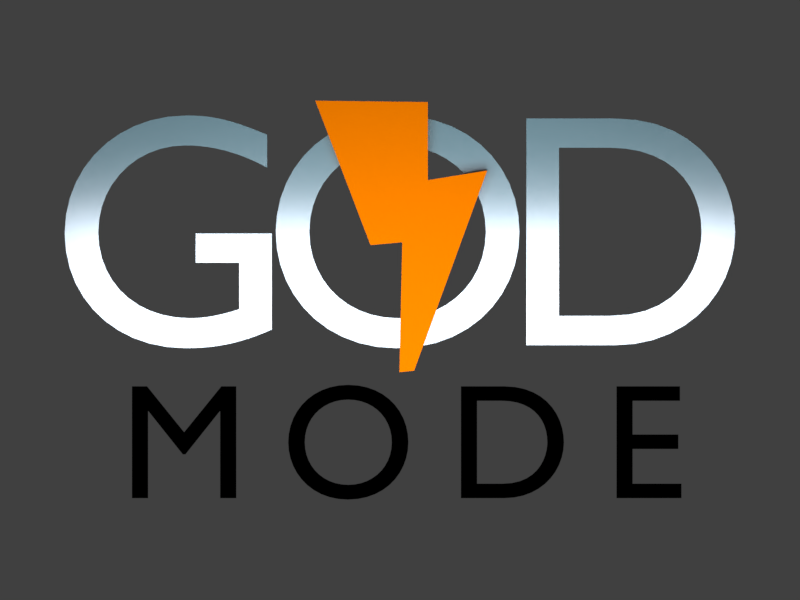 # Source: God_Mode.blend  (saved by Blender 2.78.0; exported with 4.5.12 LTS)
import bpy
from mathutils import Matrix  # noqa: F401  (used for matrix-valued properties, if any)

bpy.ops.wm.read_factory_settings(use_empty=True)
scene = bpy.context.scene
scene.name = 'Scene'

# ---- collections
col_collection_1 = bpy.data.collections.new('Collection 1'); scene.collection.children.link(col_collection_1)

# ---- materials (node trees are filled in below, after node groups)
mat_material_002 = bpy.data.materials.new('Material.002')
mat_material_002.alpha_threshold = 0.0
mat_material_002.diffuse_color = (0.8, 0.2467, 0.06568, 1.0)
mat_material_002.roughness = 0.5
mat_mode = bpy.data.materials.new('Mode')
mat_mode.alpha_threshold = 0.0
mat_mode.diffuse_color = (0.01002, 0.01002, 0.01002, 1.0)
mat_mode.roughness = 0.5
mat_material_004 = bpy.data.materials.new('Material.004')
mat_material_004.alpha_threshold = 0.0
mat_material_004.diffuse_color = (0.6702, 0.7014, 0.8, 1.0)
mat_material_004.roughness = 0.5

# ---- material node trees
mat_material_002.use_nodes = True; mat_material_002.node_tree.nodes.clear()
_N = mat_material_002.node_tree.nodes; _L = mat_material_002.node_tree.links
n0 = _N.new('ShaderNodeOutputMaterial'); n0.name = 'Material Output'; n0.location = (300, 300)
n1 = _N.new('ShaderNodeBsdfDiffuse'); n1.name = 'Diffuse BSDF'; n1.location = (10, 300)
n1.inputs[0].default_value = (0.8, 0.1863, 0.0, 1.0)
_L.new(n1.outputs[0], n0.inputs[0])
n0.is_active_output = True
mat_mode.use_nodes = True; mat_mode.node_tree.nodes.clear()
_N = mat_mode.node_tree.nodes; _L = mat_mode.node_tree.links
n0 = _N.new('ShaderNodeOutputMaterial'); n0.name = 'Material Output'; n0.location = (300, 300)
n1 = _N.new('ShaderNodeBsdfDiffuse'); n1.name = 'Diffuse BSDF.001'; n1.location = (10, 300)
n1.inputs[0].default_value = (0.0, 0.0, 0.0, 1.0)
_L.new(n1.outputs[0], n0.inputs[0])
n0.is_active_output = True
mat_material_004.use_nodes = True; mat_material_004.node_tree.nodes.clear()
_N = mat_material_004.node_tree.nodes; _L = mat_material_004.node_tree.links
n0 = _N.new('ShaderNodeOutputMaterial'); n0.name = 'Material Output'; n0.location = (300, 300)
n1 = _N.new('ShaderNodeMixShader'); n1.name = 'Mix Shader'; n1.location = (10, 300)
n2 = _N.new('ShaderNodeBsdfDiffuse'); n2.name = 'Diffuse BSDF'; n2.location = (-190, 200)
n2.inputs[0].default_value = (0.2022, 0.4072, 0.4869, 1.0)
n3 = _N.new('ShaderNodeBsdfAnisotropic'); n3.name = 'Glossy BSDF'; n3.location = (-190, 100)
n3.distribution = 'GGX'
n3.inputs[0].default_value = (0.6623, 0.7028, 0.8, 1.0)
n3.inputs[1].default_value = 0.2043
_L.new(n1.outputs[0], n0.inputs[0])
_L.new(n2.outputs[0], n1.inputs[1])
_L.new(n3.outputs[0], n1.inputs[2])
n0.is_active_output = True

# ---- world
world_world = bpy.data.worlds.new('World'); scene.world = world_world
world_world.color = (0.05088, 0.05088, 0.05088)
world_world.use_sun_shadow = False
world_world.sun_shadow_jitter_overblur = 0.0
world_world.cycles.sampling_method = 'MANUAL'

# ---- cameras
cam_camera = bpy.data.cameras.new('Camera')
cam_camera.type = 'ORTHO'
cam_camera.clip_end = 100.0
cam_camera.lens = 35.0
cam_camera.sensor_width = 32.0
cam_camera.sensor_height = 18.0
cam_camera.ortho_scale = 3.514
cam_camera.dof.focus_distance = 0.0

# ---- lights
light_area = bpy.data.lights.new('Area', 'AREA')
light_area.transmission_factor = 0.0
light_area.energy = 78.54
light_area.shadow_buffer_clip_start = 0.5
light_area.shadow_soft_size = 3.162
light_area.shadow_maximum_resolution = 0.006
light_area.use_absolute_resolution = True
light_area.shape = 'RECTANGLE'
light_area.size = 3.162
light_area.size_y = 1.722
light_lamp = bpy.data.lights.new('Lamp', 'POINT')
light_lamp.transmission_factor = 0.0
light_lamp.cutoff_distance = 30.0
light_lamp.energy = 100.0
light_lamp.shadow_buffer_clip_start = 1.001
light_lamp.shadow_soft_size = 0.1
light_lamp.shadow_maximum_resolution = 0.006
light_lamp.use_absolute_resolution = True

# ---- meshes
me_plane = bpy.data.meshes.new('Plane')
me_plane.from_pydata([(-0.5884, -0.4667, -0.0436), (0.3313, 0.5733, -0.0436), (-1.473, 1.847, -0.0436), (0.3313, 1.825, -0.0436), (-0.0794, -0.4224, -0.0436), (1.283, 0.7282, -0.0436), (-0.1237, -2.503, -0.0436), (0.11, -2.48, -0.0436), (-1.473, 1.847, 0.399), (-0.5884, -0.4667, 0.399), (0.3313, 0.5733, 0.399), (0.3313, 1.825, 0.399), (1.283, 0.7282, 0.399), (-0.0794, -0.4224, 0.399), (-0.1237, -2.503, 0.399), (0.11, -2.48, 0.399)], [], [(7, 5, 12, 15), (0, 4, 13, 9), (10, 11, 8, 9, 13, 14, 15, 12), (1, 5, 7, 6, 4, 0, 2, 3), (1, 3, 11, 10), (2, 0, 9, 8), (4, 6, 14, 13), (6, 7, 15, 14), (5, 1, 10, 12), (3, 2, 8, 11)])
me_plane.materials.append(mat_material_002)
me_plane.use_remesh_preserve_volume = False
me_plane.use_remesh_preserve_attributes = False
me_plane.use_mirror_vertex_groups = False
me_plane.update()

# ---- curves / text
txt_text_001 = bpy.data.curves.new('Text.001', 'FONT')
txt_text_001.dimensions = '2D'
txt_text_001.body = 'MODE'
txt_text_001.materials.append(mat_mode)
txt_text_001.use_path_clamp = True
txt_text_001.bevel_resolution = 0
txt_text_001.extrude = 0.06
txt_text_001.resolution_u = 11
txt_text_001.size = 0.72
txt_text_001.small_caps_scale = 1.0
txt_text_001.space_line = 5.96e-08
txt_text_001.space_character = 1.4
txt_text = bpy.data.curves.new('Text', 'FONT')
txt_text.dimensions = '2D'
txt_text.body = 'GOD'
txt_text.materials.append(mat_material_004)
txt_text.use_path_clamp = True
txt_text.bevel_resolution = 0
txt_text.extrude = 0.08
txt_text.resolution_u = 11
txt_text.size = 1.46
txt_text.small_caps_scale = 1.0
txt_text.space_word = 5.96e-08
txt_text.space_character = 0.8

# ---- objects
ob_area = bpy.data.objects.new('Area', light_area)
ob_plane = bpy.data.objects.new('Plane', me_plane)
ob_text_001 = bpy.data.objects.new('Text.001', txt_text_001)
ob_text = bpy.data.objects.new('Text', txt_text)
ob_lamp = bpy.data.objects.new('Lamp', light_lamp)
ob_camera = bpy.data.objects.new('Camera', cam_camera)

# ---- transforms, parenting, visibility, modifiers, constraints
ob_area.location = (0.006396, -1.1, 0.5617)
ob_area.rotation_euler = (1.884, 2.112e-16, 2.905e-16)
ob_area.lineart.crease_threshold = 0.0
ob_plane.location = (0.02134, 0.7106, 1.42)
ob_plane.rotation_euler = (1.571, 0.0, 0.0)
ob_plane.scale = (0.2741, 0.2741, 0.2741)
ob_plane.lineart.crease_threshold = 0.0
ob_text_001.location = (-1.24, 0.7345, 0.1805)
ob_text_001.rotation_euler = (-4.712, 2.22e-16, 2.22e-16)
ob_text_001.lineart.crease_threshold = 0.0
ob_text.location = (-1.556, 0.7345, 0.8525)
ob_text.rotation_euler = (1.571, -2.248e-18, 4.441e-16)
ob_text.lineart.crease_threshold = 0.0
ob_lamp.location = (4.076, 1.005, 5.904)
ob_lamp.rotation_euler = (0.6503, 0.05522, 1.866)
ob_lamp.lock_rotations_4d = False
ob_lamp.empty_display_type = 'ARROWS'
ob_lamp.color = (0.0, 0.0, 0.0, 0.0)
ob_lamp.lineart.crease_threshold = 0.0
ob_camera.location = (-0.01023, -3.048, 1.05)
ob_camera.rotation_euler = (1.571, -0.0, 0.0)
ob_camera.scale = (1.0, 1.0, 1.0)
ob_camera.lock_rotations_4d = False
ob_camera.empty_display_type = 'ARROWS'
ob_camera.color = (0.0, 0.0, 0.0, 0.0)
ob_camera.display_type = 'WIRE'
ob_camera.lineart.crease_threshold = 0.0

# ---- collection membership
col_collection_1.objects.link(ob_area)
col_collection_1.objects.link(ob_plane)
col_collection_1.objects.link(ob_text_001)
col_collection_1.objects.link(ob_text)
col_collection_1.objects.link(ob_lamp)
col_collection_1.objects.link(ob_camera)

# ---- scene / render settings (as saved in the file)
scene.camera = ob_camera
scene.frame_start = 1; scene.frame_end = 250; scene.frame_set(0)
scene.render.engine = 'CYCLES'
scene.render.resolution_x = 1440
scene.render.pixel_aspect_x = 4.0
scene.render.pixel_aspect_y = 3.0
scene.render.fps_base = 1.001
scene.render.dither_intensity = 0.0
scene.render.film_transparent = True
scene.cycles.use_denoising = False
scene.cycles.samples = 128
scene.cycles.sampling_pattern = 'TABULATED_SOBOL'
scene.cycles.light_sampling_threshold = 0.0
scene.cycles.use_adaptive_sampling = False
scene.cycles.use_light_tree = False
scene.cycles.blur_glossy = 0.0
scene.cycles.sample_clamp_indirect = 0.0
scene.view_settings.view_transform = 'Standard'
bpy.context.view_layer.update()

